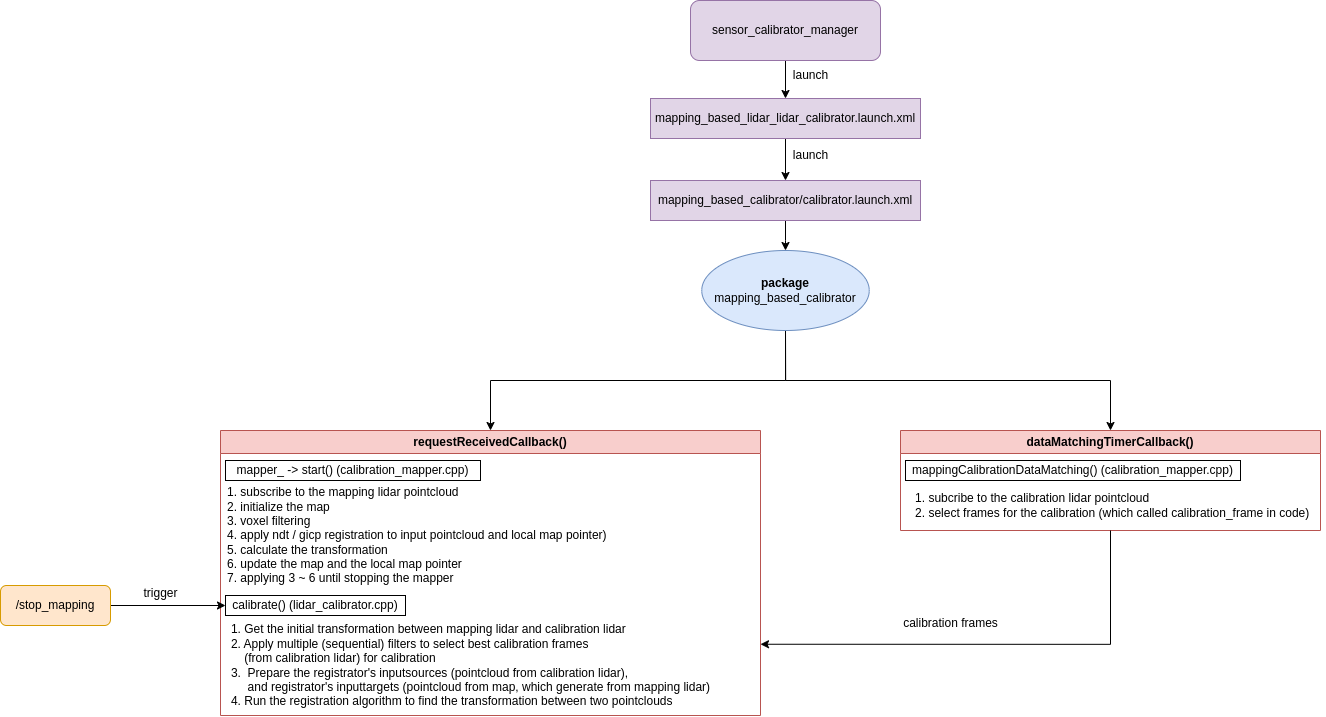

The diagram above was exported from draw.io. Its source (the exported page's mxGraphModel, read from the mxfile embedded in the PNG):
<mxGraphModel dx="1899" dy="608" grid="1" gridSize="10" guides="1" tooltips="1" connect="1" arrows="1" fold="1" page="1" pageScale="1" pageWidth="850" pageHeight="1100" math="0" shadow="0">
  <root>
    <mxCell id="0" />
    <mxCell id="1" parent="0" />
    <mxCell id="-Jixmkx1WjU7BpfCMPJh-1" style="edgeStyle=orthogonalEdgeStyle;rounded=0;orthogonalLoop=1;jettySize=auto;html=1;entryX=0.5;entryY=0;entryDx=0;entryDy=0;" parent="1" source="-Jixmkx1WjU7BpfCMPJh-2" target="-Jixmkx1WjU7BpfCMPJh-4" edge="1">
      <mxGeometry relative="1" as="geometry" />
    </mxCell>
    <mxCell id="-Jixmkx1WjU7BpfCMPJh-2" value="sensor_calibrator_manager" style="rounded=1;whiteSpace=wrap;html=1;fillColor=#e1d5e7;strokeColor=#9673a6;" parent="1" vertex="1">
      <mxGeometry x="380" y="140" width="190" height="60" as="geometry" />
    </mxCell>
    <mxCell id="-Jixmkx1WjU7BpfCMPJh-3" style="edgeStyle=orthogonalEdgeStyle;rounded=0;orthogonalLoop=1;jettySize=auto;html=1;entryX=0.5;entryY=0;entryDx=0;entryDy=0;" parent="1" source="-Jixmkx1WjU7BpfCMPJh-4" target="-Jixmkx1WjU7BpfCMPJh-7" edge="1">
      <mxGeometry relative="1" as="geometry" />
    </mxCell>
    <mxCell id="-Jixmkx1WjU7BpfCMPJh-4" value="mapping_based_lidar_lidar_calibrator.launch.xml" style="rounded=0;whiteSpace=wrap;html=1;fillColor=#e1d5e7;strokeColor=#9673a6;" parent="1" vertex="1">
      <mxGeometry x="340" y="238" width="270" height="40" as="geometry" />
    </mxCell>
    <mxCell id="-Jixmkx1WjU7BpfCMPJh-5" value="launch" style="text;html=1;align=center;verticalAlign=middle;resizable=0;points=[];autosize=1;strokeColor=none;fillColor=none;" parent="1" vertex="1">
      <mxGeometry x="470" y="200" width="60" height="30" as="geometry" />
    </mxCell>
    <mxCell id="-Jixmkx1WjU7BpfCMPJh-6" value="" style="edgeStyle=orthogonalEdgeStyle;rounded=0;orthogonalLoop=1;jettySize=auto;html=1;" parent="1" source="-Jixmkx1WjU7BpfCMPJh-7" target="-Jixmkx1WjU7BpfCMPJh-9" edge="1">
      <mxGeometry relative="1" as="geometry" />
    </mxCell>
    <mxCell id="-Jixmkx1WjU7BpfCMPJh-7" value="mapping_based_calibrator/calibrator.launch.xml" style="rounded=0;whiteSpace=wrap;html=1;fillColor=#e1d5e7;strokeColor=#9673a6;" parent="1" vertex="1">
      <mxGeometry x="340" y="320" width="270" height="40" as="geometry" />
    </mxCell>
    <mxCell id="-Jixmkx1WjU7BpfCMPJh-8" value="launch" style="text;html=1;align=center;verticalAlign=middle;resizable=0;points=[];autosize=1;strokeColor=none;fillColor=none;" parent="1" vertex="1">
      <mxGeometry x="470" y="280" width="60" height="30" as="geometry" />
    </mxCell>
    <mxCell id="-Jixmkx1WjU7BpfCMPJh-26" style="edgeStyle=orthogonalEdgeStyle;rounded=0;orthogonalLoop=1;jettySize=auto;html=1;entryX=0.5;entryY=0;entryDx=0;entryDy=0;" parent="1" source="-Jixmkx1WjU7BpfCMPJh-9" target="-Jixmkx1WjU7BpfCMPJh-11" edge="1">
      <mxGeometry relative="1" as="geometry" />
    </mxCell>
    <mxCell id="-Jixmkx1WjU7BpfCMPJh-28" style="edgeStyle=orthogonalEdgeStyle;rounded=0;orthogonalLoop=1;jettySize=auto;html=1;entryX=0.5;entryY=0;entryDx=0;entryDy=0;" parent="1" source="-Jixmkx1WjU7BpfCMPJh-9" target="-Jixmkx1WjU7BpfCMPJh-19" edge="1">
      <mxGeometry relative="1" as="geometry">
        <Array as="points">
          <mxPoint x="475" y="520" />
          <mxPoint x="800" y="520" />
        </Array>
      </mxGeometry>
    </mxCell>
    <mxCell id="-Jixmkx1WjU7BpfCMPJh-9" value="&lt;div&gt;&lt;b&gt;package&lt;/b&gt;&lt;/div&gt;mapping_based_calibrator" style="ellipse;whiteSpace=wrap;html=1;fillColor=#dae8fc;strokeColor=#6c8ebf;" parent="1" vertex="1">
      <mxGeometry x="391.25" y="390" width="167.5" height="80" as="geometry" />
    </mxCell>
    <mxCell id="-Jixmkx1WjU7BpfCMPJh-11" value="requestReceivedCallback()" style="swimlane;whiteSpace=wrap;html=1;fillColor=#f8cecc;strokeColor=#b85450;" parent="1" vertex="1">
      <mxGeometry x="-90" y="570" width="540" height="285" as="geometry">
        <mxRectangle x="191.25" y="520" width="180" height="30" as="alternateBounds" />
      </mxGeometry>
    </mxCell>
    <mxCell id="-Jixmkx1WjU7BpfCMPJh-12" value="mapper_ -&amp;gt; start() (calibration_mapper.cpp)" style="whiteSpace=wrap;html=1;" parent="-Jixmkx1WjU7BpfCMPJh-11" vertex="1">
      <mxGeometry x="5" y="30" width="255" height="20" as="geometry" />
    </mxCell>
    <mxCell id="-Jixmkx1WjU7BpfCMPJh-15" value="&lt;div style=&quot;text-align: justify;&quot;&gt;&lt;br&gt;&lt;/div&gt;" style="text;html=1;align=center;verticalAlign=middle;resizable=0;points=[];autosize=1;strokeColor=none;fillColor=none;" parent="-Jixmkx1WjU7BpfCMPJh-11" vertex="1">
      <mxGeometry x="145" y="135" width="20" height="30" as="geometry" />
    </mxCell>
    <mxCell id="-Jixmkx1WjU7BpfCMPJh-13" value="1. subscribe to the mapping lidar pointcloud&lt;div&gt;2.&lt;span style=&quot;background-color: initial;&quot;&gt;&amp;nbsp;initialize the map&lt;/span&gt;&lt;/div&gt;&lt;div style=&quot;&quot;&gt;&lt;span style=&quot;background-color: initial;&quot;&gt;3. voxel filtering&lt;/span&gt;&lt;/div&gt;&lt;div style=&quot;&quot;&gt;&lt;span style=&quot;background-color: initial;&quot;&gt;4. apply ndt / gicp registration to input pointcloud and local map pointer)&amp;nbsp;&lt;/span&gt;&lt;/div&gt;&lt;div style=&quot;&quot;&gt;&lt;span style=&quot;background-color: initial;&quot;&gt;5. calculate the transformation&amp;nbsp;&lt;/span&gt;&lt;/div&gt;&lt;div style=&quot;&quot;&gt;&lt;span style=&quot;background-color: initial;&quot;&gt;6. update the map and the local map pointer&lt;/span&gt;&lt;/div&gt;&lt;div style=&quot;&quot;&gt;7. applying 3 ~ 6 until stopping the mapper&lt;/div&gt;" style="text;html=1;align=left;verticalAlign=middle;resizable=0;points=[];autosize=1;strokeColor=none;fillColor=none;" parent="-Jixmkx1WjU7BpfCMPJh-11" vertex="1">
      <mxGeometry x="5" y="50" width="410" height="110" as="geometry" />
    </mxCell>
    <mxCell id="-Jixmkx1WjU7BpfCMPJh-17" value="calibrate() (lidar_calibrator.cpp)" style="whiteSpace=wrap;html=1;" parent="-Jixmkx1WjU7BpfCMPJh-11" vertex="1">
      <mxGeometry x="5" y="165" width="180" height="20" as="geometry" />
    </mxCell>
    <mxCell id="-Jixmkx1WjU7BpfCMPJh-18" value="&lt;div style=&quot;text-align: justify;&quot;&gt;&lt;span style=&quot;background-color: initial;&quot;&gt;1. Get the initial transformation between mapping lidar and calibration lidar&lt;/span&gt;&lt;/div&gt;&lt;div style=&quot;text-align: justify;&quot;&gt;&lt;span style=&quot;background-color: initial;&quot;&gt;2. Apply multiple (sequential) filters to select best calibration frames&amp;nbsp;&lt;/span&gt;&lt;/div&gt;&lt;div style=&quot;text-align: justify;&quot;&gt;&lt;span style=&quot;background-color: initial;&quot;&gt;&amp;nbsp; &amp;nbsp; (from calibration lidar) for calibration&amp;nbsp;&lt;/span&gt;&lt;/div&gt;&lt;div style=&quot;text-align: justify;&quot;&gt;&lt;span style=&quot;background-color: initial;&quot;&gt;3.&amp;nbsp; Prepare the registrator's inputsources (pointcloud from calibration lidar),&amp;nbsp;&lt;/span&gt;&lt;/div&gt;&lt;div style=&quot;text-align: justify;&quot;&gt;&lt;span style=&quot;background-color: initial;&quot;&gt;&amp;nbsp; &amp;nbsp; &amp;nbsp;and registrator's inputtargets (pointcloud from map, which generate from mapping lidar)&lt;/span&gt;&lt;/div&gt;&lt;div style=&quot;text-align: justify;&quot;&gt;&lt;span style=&quot;background-color: initial;&quot;&gt;4. Run the registration algorithm to find the transformation between two pointclouds&lt;/span&gt;&lt;/div&gt;" style="text;html=1;align=center;verticalAlign=middle;resizable=0;points=[];autosize=1;strokeColor=none;fillColor=none;" parent="-Jixmkx1WjU7BpfCMPJh-11" vertex="1">
      <mxGeometry y="185" width="500" height="100" as="geometry" />
    </mxCell>
    <mxCell id="-Jixmkx1WjU7BpfCMPJh-19" value="dataMatchingTimerCallback()" style="swimlane;whiteSpace=wrap;html=1;fillColor=#f8cecc;strokeColor=#b85450;startSize=23;" parent="1" vertex="1">
      <mxGeometry x="590" y="570" width="420" height="100" as="geometry">
        <mxRectangle x="191.25" y="520" width="180" height="30" as="alternateBounds" />
      </mxGeometry>
    </mxCell>
    <mxCell id="-Jixmkx1WjU7BpfCMPJh-20" value="mappingCalibrationDataMatching() (calibration_mapper.cpp)" style="whiteSpace=wrap;html=1;" parent="-Jixmkx1WjU7BpfCMPJh-19" vertex="1">
      <mxGeometry x="5" y="30" width="335" height="20" as="geometry" />
    </mxCell>
    <mxCell id="-Jixmkx1WjU7BpfCMPJh-21" value="&lt;div style=&quot;text-align: justify;&quot;&gt;&lt;br&gt;&lt;/div&gt;" style="text;html=1;align=center;verticalAlign=middle;resizable=0;points=[];autosize=1;strokeColor=none;fillColor=none;" parent="-Jixmkx1WjU7BpfCMPJh-19" vertex="1">
      <mxGeometry x="145" y="135" width="20" height="30" as="geometry" />
    </mxCell>
    <mxCell id="-Jixmkx1WjU7BpfCMPJh-22" value="&lt;span style=&quot;color: rgba(0, 0, 0, 0); font-family: monospace; font-size: 0px;&quot;&gt;%3CmxGraphModel%3E%3Croot%3E%3CmxCell%20id%3D%220%22%2F%3E%3CmxCell%20id%3D%221%22%20parent%3D%220%22%2F%3E%3CmxCell%20id%3D%222%22%20value%3D%22%26lt%3Bdiv%20style%3D%26quot%3Btext-align%3A%20justify%3B%26quot%3B%26gt%3B%26lt%3Bspan%20style%3D%26quot%3Bbackground-color%3A%20initial%3B%26quot%3B%26gt%3B1.%26amp%3Bnbsp%3B%20recieve%20the%20pointcloud%20from%20the%20calibration%20lidar%20and%26amp%3Bnbsp%3B%26lt%3B%2Fspan%26gt%3B%26lt%3B%2Fdiv%26gt%3B%26lt%3Bdiv%20style%3D%26quot%3Btext-align%3A%20justify%3B%26quot%3B%26gt%3B%26lt%3Bspan%20style%3D%26quot%3Bbackground-color%3A%20initial%3B%26quot%3B%26gt%3Bselect%20frames%20for%20the%20calibration%20(which%20called%20calibration_frame%20in%20code)%26amp%3Bnbsp%3B%26amp%3Bnbsp%3B%26lt%3B%2Fspan%26gt%3B%26lt%3B%2Fdiv%26gt%3B%22%20style%3D%22text%3Bhtml%3D1%3Balign%3Dcenter%3BverticalAlign%3Dmiddle%3Bresizable%3D0%3Bpoints%3D%5B%5D%3Bautosize%3D1%3BstrokeColor%3Dnone%3BfillColor%3Dnone%3B%22%20vertex%3D%221%22%20parent%3D%221%22%3E%3CmxGeometry%20x%3D%22770%22%20y%3D%22690%22%20width%3D%22410%22%20height%3D%2240%22%20as%3D%22geometry%22%2F%3E%3C%2FmxCell%3E%3C%2Froot%3E%3C%2FmxGraphModel%3E&lt;/span&gt;" style="text;html=1;align=left;verticalAlign=middle;resizable=0;points=[];autosize=1;strokeColor=none;fillColor=none;" parent="-Jixmkx1WjU7BpfCMPJh-19" vertex="1">
      <mxGeometry x="5" y="95" width="20" height="30" as="geometry" />
    </mxCell>
    <mxCell id="-Jixmkx1WjU7BpfCMPJh-25" value="&lt;div style=&quot;text-align: justify;&quot;&gt;&lt;span style=&quot;background-color: initial;&quot;&gt;1. subcribe to the calibration lidar pointcloud&lt;/span&gt;&lt;/div&gt;&lt;div style=&quot;text-align: justify;&quot;&gt;&lt;span style=&quot;background-color: initial;&quot;&gt;2. select&amp;nbsp;&lt;/span&gt;&lt;span style=&quot;background-color: initial;&quot;&gt;frames for the calibration (which called calibration_frame in code)&amp;nbsp;&amp;nbsp;&lt;/span&gt;&lt;/div&gt;" style="text;html=1;align=center;verticalAlign=middle;resizable=0;points=[];autosize=1;strokeColor=none;fillColor=none;" parent="-Jixmkx1WjU7BpfCMPJh-19" vertex="1">
      <mxGeometry x="5" y="55" width="420" height="40" as="geometry" />
    </mxCell>
    <mxCell id="-Jixmkx1WjU7BpfCMPJh-30" style="edgeStyle=orthogonalEdgeStyle;rounded=0;orthogonalLoop=1;jettySize=auto;html=1;entryX=0;entryY=0.5;entryDx=0;entryDy=0;" parent="1" source="-Jixmkx1WjU7BpfCMPJh-29" target="-Jixmkx1WjU7BpfCMPJh-17" edge="1">
      <mxGeometry relative="1" as="geometry" />
    </mxCell>
    <mxCell id="-Jixmkx1WjU7BpfCMPJh-29" value="/stop_mapping" style="rounded=1;whiteSpace=wrap;html=1;fillColor=#ffe6cc;strokeColor=#d79b00;" parent="1" vertex="1">
      <mxGeometry x="-310" y="725" width="110" height="40" as="geometry" />
    </mxCell>
    <mxCell id="-Jixmkx1WjU7BpfCMPJh-31" style="edgeStyle=orthogonalEdgeStyle;rounded=0;orthogonalLoop=1;jettySize=auto;html=1;entryX=1;entryY=0.75;entryDx=0;entryDy=0;exitX=0.5;exitY=1;exitDx=0;exitDy=0;" parent="1" source="-Jixmkx1WjU7BpfCMPJh-19" target="-Jixmkx1WjU7BpfCMPJh-11" edge="1">
      <mxGeometry relative="1" as="geometry" />
    </mxCell>
    <mxCell id="-Jixmkx1WjU7BpfCMPJh-33" value="trigger" style="text;html=1;align=center;verticalAlign=middle;resizable=0;points=[];autosize=1;strokeColor=none;fillColor=none;" parent="1" vertex="1">
      <mxGeometry x="-180" y="718" width="60" height="30" as="geometry" />
    </mxCell>
    <mxCell id="-Jixmkx1WjU7BpfCMPJh-34" value="calibration frames" style="text;html=1;align=center;verticalAlign=middle;resizable=0;points=[];autosize=1;strokeColor=none;fillColor=none;" parent="1" vertex="1">
      <mxGeometry x="580" y="748" width="120" height="30" as="geometry" />
    </mxCell>
  </root>
</mxGraphModel>